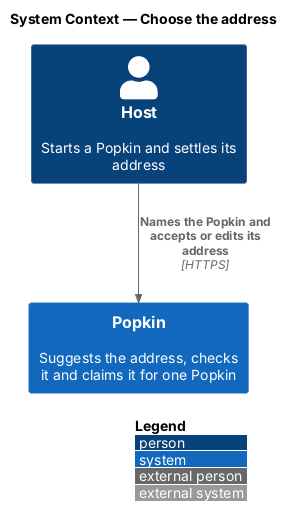

The diagram above was rendered by PlantUML. Its source (embedded in the PNG):
@startuml
!include <C4/C4_Context>
LAYOUT_WITH_LEGEND()
title System Context — Choose the address

Person(host, "Host", "Starts a Popkin and settles its address")
System(popkin, "Popkin", "Suggests the address, checks it and claims it for one Popkin")
Rel(host, popkin, "Names the Popkin and accepts or edits its address", "HTTPS")
@enduml